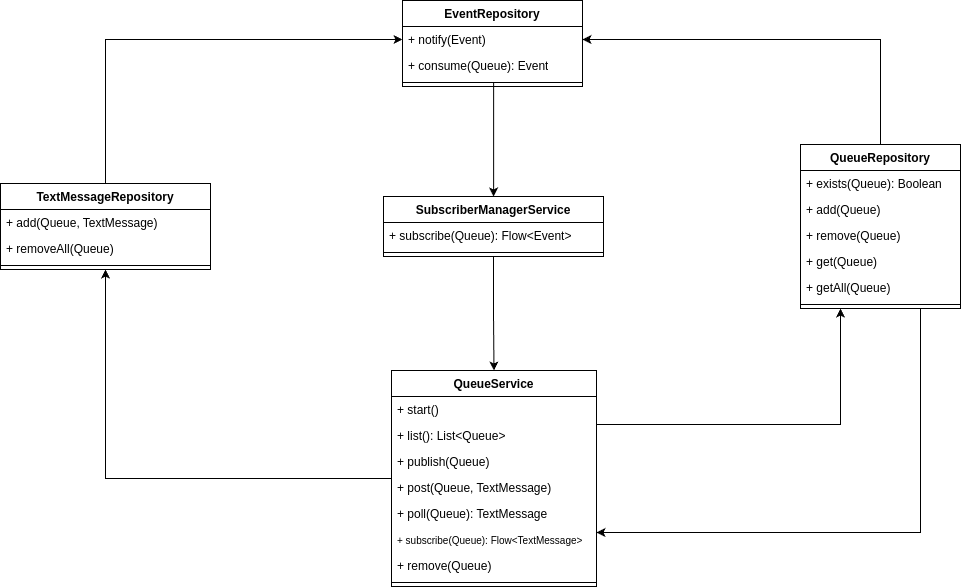

The diagram above was exported from draw.io. Its source (the exported page's mxGraphModel, read from the mxfile embedded in the PNG):
<mxGraphModel dx="1547" dy="1814" grid="1" gridSize="10" guides="1" tooltips="1" connect="1" arrows="1" fold="1" page="1" pageScale="1" pageWidth="1169" pageHeight="827" math="0" shadow="0">
  <root>
    <mxCell id="0" />
    <mxCell id="1" parent="0" />
    <mxCell id="lf2tyQ-AG2ewpXRHKaQw-1" style="edgeStyle=orthogonalEdgeStyle;rounded=0;orthogonalLoop=1;jettySize=auto;html=1;exitX=0;exitY=0.5;exitDx=0;exitDy=0;entryX=0.5;entryY=1;entryDx=0;entryDy=0;" parent="1" source="lf2tyQ-AG2ewpXRHKaQw-3" target="lf2tyQ-AG2ewpXRHKaQw-21" edge="1">
      <mxGeometry relative="1" as="geometry" />
    </mxCell>
    <mxCell id="lf2tyQ-AG2ewpXRHKaQw-2" style="edgeStyle=orthogonalEdgeStyle;rounded=0;orthogonalLoop=1;jettySize=auto;html=1;exitX=1;exitY=0.25;exitDx=0;exitDy=0;entryX=0.25;entryY=1;entryDx=0;entryDy=0;" parent="1" source="lf2tyQ-AG2ewpXRHKaQw-3" target="lf2tyQ-AG2ewpXRHKaQw-14" edge="1">
      <mxGeometry relative="1" as="geometry" />
    </mxCell>
    <mxCell id="lf2tyQ-AG2ewpXRHKaQw-3" value="QueueService" style="swimlane;fontStyle=1;align=center;verticalAlign=top;childLayout=stackLayout;horizontal=1;startSize=26;horizontalStack=0;resizeParent=1;resizeParentMax=0;resizeLast=0;collapsible=1;marginBottom=0;whiteSpace=wrap;html=1;" parent="1" vertex="1">
      <mxGeometry x="495" y="490" width="205" height="216" as="geometry">
        <mxRectangle x="488" y="410" width="210" height="70" as="alternateBounds" />
      </mxGeometry>
    </mxCell>
    <mxCell id="lf2tyQ-AG2ewpXRHKaQw-4" value="+ start()" style="text;strokeColor=none;fillColor=none;align=left;verticalAlign=top;spacingLeft=4;spacingRight=4;overflow=hidden;rotatable=0;points=[[0,0.5],[1,0.5]];portConstraint=eastwest;whiteSpace=wrap;html=1;" parent="lf2tyQ-AG2ewpXRHKaQw-3" vertex="1">
      <mxGeometry y="26" width="205" height="26" as="geometry" />
    </mxCell>
    <mxCell id="FV6gK8z8ESkd_BlNb5c6-11" value="+ list(): List&amp;lt;Queue&lt;span style=&quot;background-color: initial;&quot;&gt;&amp;gt;&lt;/span&gt;" style="text;strokeColor=none;fillColor=none;align=left;verticalAlign=top;spacingLeft=4;spacingRight=4;overflow=hidden;rotatable=0;points=[[0,0.5],[1,0.5]];portConstraint=eastwest;whiteSpace=wrap;html=1;" parent="lf2tyQ-AG2ewpXRHKaQw-3" vertex="1">
      <mxGeometry y="52" width="205" height="26" as="geometry" />
    </mxCell>
    <mxCell id="FV6gK8z8ESkd_BlNb5c6-10" value="+ publish(Queue)" style="text;strokeColor=none;fillColor=none;align=left;verticalAlign=top;spacingLeft=4;spacingRight=4;overflow=hidden;rotatable=0;points=[[0,0.5],[1,0.5]];portConstraint=eastwest;whiteSpace=wrap;html=1;" parent="lf2tyQ-AG2ewpXRHKaQw-3" vertex="1">
      <mxGeometry y="78" width="205" height="26" as="geometry" />
    </mxCell>
    <mxCell id="FV6gK8z8ESkd_BlNb5c6-13" value="+ post(Queue, TextMessage)" style="text;strokeColor=none;fillColor=none;align=left;verticalAlign=top;spacingLeft=4;spacingRight=4;overflow=hidden;rotatable=0;points=[[0,0.5],[1,0.5]];portConstraint=eastwest;whiteSpace=wrap;html=1;" parent="lf2tyQ-AG2ewpXRHKaQw-3" vertex="1">
      <mxGeometry y="104" width="205" height="26" as="geometry" />
    </mxCell>
    <mxCell id="FV6gK8z8ESkd_BlNb5c6-14" value="+ poll(Queue): TextMessage" style="text;strokeColor=none;fillColor=none;align=left;verticalAlign=top;spacingLeft=4;spacingRight=4;overflow=hidden;rotatable=0;points=[[0,0.5],[1,0.5]];portConstraint=eastwest;whiteSpace=wrap;html=1;" parent="lf2tyQ-AG2ewpXRHKaQw-3" vertex="1">
      <mxGeometry y="130" width="205" height="26" as="geometry" />
    </mxCell>
    <mxCell id="FV6gK8z8ESkd_BlNb5c6-15" value="&lt;font style=&quot;font-size: 10px;&quot;&gt;+ subscribe(Queue): Flow&amp;lt;TextMessage&amp;gt;&lt;/font&gt;" style="text;strokeColor=none;fillColor=none;align=left;verticalAlign=top;spacingLeft=4;spacingRight=4;overflow=hidden;rotatable=0;points=[[0,0.5],[1,0.5]];portConstraint=eastwest;whiteSpace=wrap;html=1;" parent="lf2tyQ-AG2ewpXRHKaQw-3" vertex="1">
      <mxGeometry y="156" width="205" height="26" as="geometry" />
    </mxCell>
    <mxCell id="FV6gK8z8ESkd_BlNb5c6-12" value="+ remove(Queue)" style="text;strokeColor=none;fillColor=none;align=left;verticalAlign=top;spacingLeft=4;spacingRight=4;overflow=hidden;rotatable=0;points=[[0,0.5],[1,0.5]];portConstraint=eastwest;whiteSpace=wrap;html=1;" parent="lf2tyQ-AG2ewpXRHKaQw-3" vertex="1">
      <mxGeometry y="182" width="205" height="26" as="geometry" />
    </mxCell>
    <mxCell id="lf2tyQ-AG2ewpXRHKaQw-5" value="" style="line;strokeWidth=1;fillColor=none;align=left;verticalAlign=middle;spacingTop=-1;spacingLeft=3;spacingRight=3;rotatable=0;labelPosition=right;points=[];portConstraint=eastwest;strokeColor=inherit;" parent="lf2tyQ-AG2ewpXRHKaQw-3" vertex="1">
      <mxGeometry y="208" width="205" height="8" as="geometry" />
    </mxCell>
    <mxCell id="lf2tyQ-AG2ewpXRHKaQw-6" style="edgeStyle=orthogonalEdgeStyle;rounded=0;orthogonalLoop=1;jettySize=auto;html=1;exitX=0.5;exitY=1;exitDx=0;exitDy=0;entryX=0.5;entryY=0;entryDx=0;entryDy=0;" parent="1" source="lf2tyQ-AG2ewpXRHKaQw-7" target="lf2tyQ-AG2ewpXRHKaQw-3" edge="1">
      <mxGeometry relative="1" as="geometry" />
    </mxCell>
    <mxCell id="lf2tyQ-AG2ewpXRHKaQw-7" value="&lt;div&gt;SubscriberManagerService&lt;/div&gt;" style="swimlane;fontStyle=1;align=center;verticalAlign=top;childLayout=stackLayout;horizontal=1;startSize=26;horizontalStack=0;resizeParent=1;resizeParentMax=0;resizeLast=0;collapsible=1;marginBottom=0;whiteSpace=wrap;html=1;" parent="1" vertex="1">
      <mxGeometry x="487" y="316" width="220" height="60" as="geometry">
        <mxRectangle x="480" y="210" width="210" height="70" as="alternateBounds" />
      </mxGeometry>
    </mxCell>
    <mxCell id="lf2tyQ-AG2ewpXRHKaQw-8" value="+ subscribe(Queue): Flow&amp;lt;Event&amp;gt;" style="text;strokeColor=none;fillColor=none;align=left;verticalAlign=top;spacingLeft=4;spacingRight=4;overflow=hidden;rotatable=0;points=[[0,0.5],[1,0.5]];portConstraint=eastwest;whiteSpace=wrap;html=1;" parent="lf2tyQ-AG2ewpXRHKaQw-7" vertex="1">
      <mxGeometry y="26" width="220" height="26" as="geometry" />
    </mxCell>
    <mxCell id="lf2tyQ-AG2ewpXRHKaQw-9" value="" style="line;strokeWidth=1;fillColor=none;align=left;verticalAlign=middle;spacingTop=-1;spacingLeft=3;spacingRight=3;rotatable=0;labelPosition=right;points=[];portConstraint=eastwest;strokeColor=inherit;" parent="lf2tyQ-AG2ewpXRHKaQw-7" vertex="1">
      <mxGeometry y="52" width="220" height="8" as="geometry" />
    </mxCell>
    <mxCell id="lf2tyQ-AG2ewpXRHKaQw-24" style="edgeStyle=orthogonalEdgeStyle;rounded=0;orthogonalLoop=1;jettySize=auto;html=1;exitX=0.75;exitY=1;exitDx=0;exitDy=0;entryX=1;entryY=0.75;entryDx=0;entryDy=0;" parent="1" source="lf2tyQ-AG2ewpXRHKaQw-14" target="lf2tyQ-AG2ewpXRHKaQw-3" edge="1">
      <mxGeometry relative="1" as="geometry" />
    </mxCell>
    <mxCell id="7-Il8879zG0Om3AON2IP-1" style="edgeStyle=orthogonalEdgeStyle;rounded=0;orthogonalLoop=1;jettySize=auto;html=1;exitX=0.5;exitY=0;exitDx=0;exitDy=0;" parent="1" source="lf2tyQ-AG2ewpXRHKaQw-14" target="lf2tyQ-AG2ewpXRHKaQw-26" edge="1">
      <mxGeometry relative="1" as="geometry" />
    </mxCell>
    <mxCell id="lf2tyQ-AG2ewpXRHKaQw-14" value="QueueRepository&lt;div&gt;&lt;br&gt;&lt;/div&gt;" style="swimlane;fontStyle=1;align=center;verticalAlign=top;childLayout=stackLayout;horizontal=1;startSize=26;horizontalStack=0;resizeParent=1;resizeParentMax=0;resizeLast=0;collapsible=1;marginBottom=0;whiteSpace=wrap;html=1;" parent="1" vertex="1">
      <mxGeometry x="904" y="264" width="160" height="164" as="geometry">
        <mxRectangle x="850" y="210" width="210" height="70" as="alternateBounds" />
      </mxGeometry>
    </mxCell>
    <mxCell id="lf2tyQ-AG2ewpXRHKaQw-15" value="+ exists(Queue): Boolean" style="text;strokeColor=none;fillColor=none;align=left;verticalAlign=top;spacingLeft=4;spacingRight=4;overflow=hidden;rotatable=0;points=[[0,0.5],[1,0.5]];portConstraint=eastwest;whiteSpace=wrap;html=1;" parent="lf2tyQ-AG2ewpXRHKaQw-14" vertex="1">
      <mxGeometry y="26" width="160" height="26" as="geometry" />
    </mxCell>
    <mxCell id="FV6gK8z8ESkd_BlNb5c6-6" value="+ add(Queue)" style="text;strokeColor=none;fillColor=none;align=left;verticalAlign=top;spacingLeft=4;spacingRight=4;overflow=hidden;rotatable=0;points=[[0,0.5],[1,0.5]];portConstraint=eastwest;whiteSpace=wrap;html=1;" parent="lf2tyQ-AG2ewpXRHKaQw-14" vertex="1">
      <mxGeometry y="52" width="160" height="26" as="geometry" />
    </mxCell>
    <mxCell id="FV6gK8z8ESkd_BlNb5c6-7" value="+ remove(Queue)" style="text;strokeColor=none;fillColor=none;align=left;verticalAlign=top;spacingLeft=4;spacingRight=4;overflow=hidden;rotatable=0;points=[[0,0.5],[1,0.5]];portConstraint=eastwest;whiteSpace=wrap;html=1;" parent="lf2tyQ-AG2ewpXRHKaQw-14" vertex="1">
      <mxGeometry y="78" width="160" height="26" as="geometry" />
    </mxCell>
    <mxCell id="FV6gK8z8ESkd_BlNb5c6-8" value="+ get(Queue)" style="text;strokeColor=none;fillColor=none;align=left;verticalAlign=top;spacingLeft=4;spacingRight=4;overflow=hidden;rotatable=0;points=[[0,0.5],[1,0.5]];portConstraint=eastwest;whiteSpace=wrap;html=1;" parent="lf2tyQ-AG2ewpXRHKaQw-14" vertex="1">
      <mxGeometry y="104" width="160" height="26" as="geometry" />
    </mxCell>
    <mxCell id="FV6gK8z8ESkd_BlNb5c6-9" value="+ getAll(Queue)" style="text;strokeColor=none;fillColor=none;align=left;verticalAlign=top;spacingLeft=4;spacingRight=4;overflow=hidden;rotatable=0;points=[[0,0.5],[1,0.5]];portConstraint=eastwest;whiteSpace=wrap;html=1;" parent="lf2tyQ-AG2ewpXRHKaQw-14" vertex="1">
      <mxGeometry y="130" width="160" height="26" as="geometry" />
    </mxCell>
    <mxCell id="lf2tyQ-AG2ewpXRHKaQw-16" value="" style="line;strokeWidth=1;fillColor=none;align=left;verticalAlign=middle;spacingTop=-1;spacingLeft=3;spacingRight=3;rotatable=0;labelPosition=right;points=[];portConstraint=eastwest;strokeColor=inherit;" parent="lf2tyQ-AG2ewpXRHKaQw-14" vertex="1">
      <mxGeometry y="156" width="160" height="8" as="geometry" />
    </mxCell>
    <mxCell id="lf2tyQ-AG2ewpXRHKaQw-28" style="edgeStyle=orthogonalEdgeStyle;rounded=0;orthogonalLoop=1;jettySize=auto;html=1;exitX=0.5;exitY=0;exitDx=0;exitDy=0;" parent="1" source="lf2tyQ-AG2ewpXRHKaQw-21" target="lf2tyQ-AG2ewpXRHKaQw-26" edge="1">
      <mxGeometry relative="1" as="geometry" />
    </mxCell>
    <mxCell id="lf2tyQ-AG2ewpXRHKaQw-21" value="TextMessageRepository&lt;div&gt;&lt;br&gt;&lt;/div&gt;" style="swimlane;fontStyle=1;align=center;verticalAlign=top;childLayout=stackLayout;horizontal=1;startSize=26;horizontalStack=0;resizeParent=1;resizeParentMax=0;resizeLast=0;collapsible=1;marginBottom=0;whiteSpace=wrap;html=1;" parent="1" vertex="1">
      <mxGeometry x="104" y="303" width="210" height="86" as="geometry">
        <mxRectangle x="110" y="210" width="210" height="70" as="alternateBounds" />
      </mxGeometry>
    </mxCell>
    <mxCell id="lf2tyQ-AG2ewpXRHKaQw-22" value="+ add(Queue, TextMessage)" style="text;strokeColor=none;fillColor=none;align=left;verticalAlign=top;spacingLeft=4;spacingRight=4;overflow=hidden;rotatable=0;points=[[0,0.5],[1,0.5]];portConstraint=eastwest;whiteSpace=wrap;html=1;" parent="lf2tyQ-AG2ewpXRHKaQw-21" vertex="1">
      <mxGeometry y="26" width="210" height="26" as="geometry" />
    </mxCell>
    <mxCell id="FV6gK8z8ESkd_BlNb5c6-1" value="+ removeAll(Queue)" style="text;strokeColor=none;fillColor=none;align=left;verticalAlign=top;spacingLeft=4;spacingRight=4;overflow=hidden;rotatable=0;points=[[0,0.5],[1,0.5]];portConstraint=eastwest;whiteSpace=wrap;html=1;" parent="lf2tyQ-AG2ewpXRHKaQw-21" vertex="1">
      <mxGeometry y="52" width="210" height="26" as="geometry" />
    </mxCell>
    <mxCell id="lf2tyQ-AG2ewpXRHKaQw-23" value="" style="line;strokeWidth=1;fillColor=none;align=left;verticalAlign=middle;spacingTop=-1;spacingLeft=3;spacingRight=3;rotatable=0;labelPosition=right;points=[];portConstraint=eastwest;strokeColor=inherit;" parent="lf2tyQ-AG2ewpXRHKaQw-21" vertex="1">
      <mxGeometry y="78" width="210" height="8" as="geometry" />
    </mxCell>
    <mxCell id="lf2tyQ-AG2ewpXRHKaQw-30" style="edgeStyle=orthogonalEdgeStyle;rounded=0;orthogonalLoop=1;jettySize=auto;html=1;exitX=0.506;exitY=0.458;exitDx=0;exitDy=0;exitPerimeter=0;" parent="1" source="lf2tyQ-AG2ewpXRHKaQw-27" target="lf2tyQ-AG2ewpXRHKaQw-7" edge="1">
      <mxGeometry relative="1" as="geometry">
        <Array as="points">
          <mxPoint x="597" y="202" />
        </Array>
      </mxGeometry>
    </mxCell>
    <mxCell id="lf2tyQ-AG2ewpXRHKaQw-25" value="EventRepository" style="swimlane;fontStyle=1;align=center;verticalAlign=top;childLayout=stackLayout;horizontal=1;startSize=26;horizontalStack=0;resizeParent=1;resizeParentMax=0;resizeLast=0;collapsible=1;marginBottom=0;whiteSpace=wrap;html=1;" parent="1" vertex="1">
      <mxGeometry x="506" y="120" width="180" height="86" as="geometry">
        <mxRectangle x="480" y="40" width="210" height="70" as="alternateBounds" />
      </mxGeometry>
    </mxCell>
    <mxCell id="lf2tyQ-AG2ewpXRHKaQw-26" value="+ notify(Event)" style="text;strokeColor=none;fillColor=none;align=left;verticalAlign=top;spacingLeft=4;spacingRight=4;overflow=hidden;rotatable=0;points=[[0,0.5],[1,0.5]];portConstraint=eastwest;whiteSpace=wrap;html=1;" parent="lf2tyQ-AG2ewpXRHKaQw-25" vertex="1">
      <mxGeometry y="26" width="180" height="26" as="geometry" />
    </mxCell>
    <mxCell id="FV6gK8z8ESkd_BlNb5c6-5" value="+ consume(Queue): Event" style="text;strokeColor=none;fillColor=none;align=left;verticalAlign=top;spacingLeft=4;spacingRight=4;overflow=hidden;rotatable=0;points=[[0,0.5],[1,0.5]];portConstraint=eastwest;whiteSpace=wrap;html=1;" parent="lf2tyQ-AG2ewpXRHKaQw-25" vertex="1">
      <mxGeometry y="52" width="180" height="26" as="geometry" />
    </mxCell>
    <mxCell id="lf2tyQ-AG2ewpXRHKaQw-27" value="" style="line;strokeWidth=1;fillColor=none;align=left;verticalAlign=middle;spacingTop=-1;spacingLeft=3;spacingRight=3;rotatable=0;labelPosition=right;points=[];portConstraint=eastwest;strokeColor=inherit;" parent="lf2tyQ-AG2ewpXRHKaQw-25" vertex="1">
      <mxGeometry y="78" width="180" height="8" as="geometry" />
    </mxCell>
  </root>
</mxGraphModel>